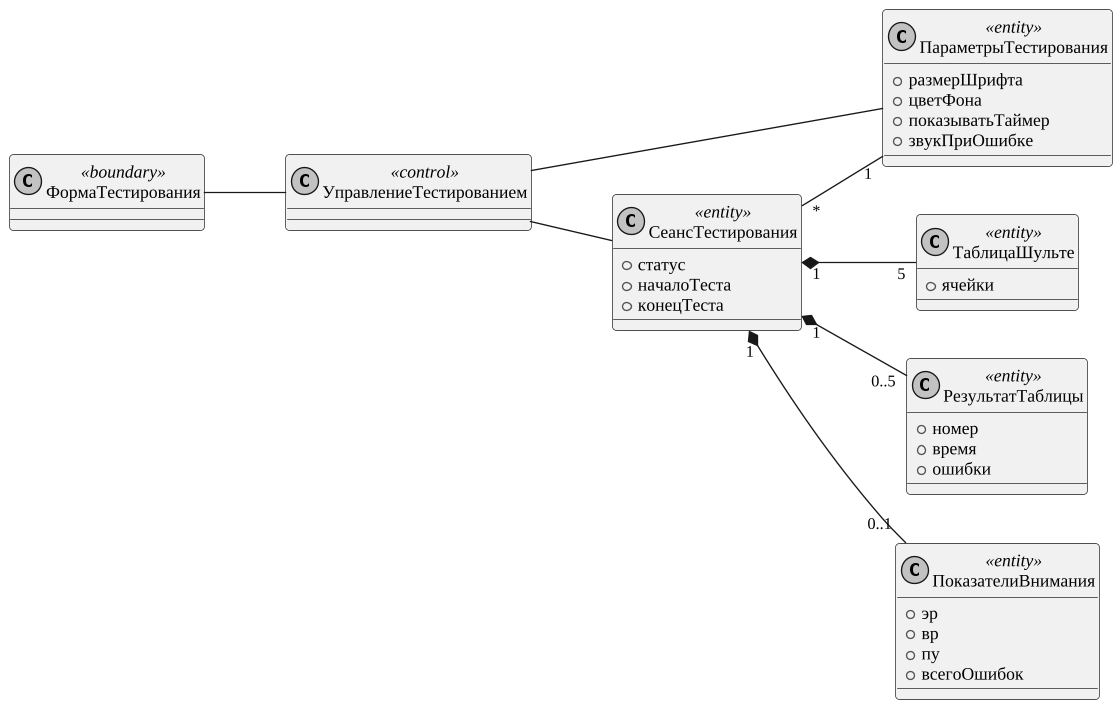

The diagram above was rendered by PlantUML. Its source (embedded in the PNG):
@startuml
skinparam monochrome true
skinparam shadowing false
skinparam defaultFontName "Liberation Serif"
skinparam defaultFontSize 13
skinparam dpi 130
skinparam ArrowFontSize 12
skinparam roundcorner 6
skinparam wrapWidth 320
left to right direction
class ФормаТестирования <<boundary>> {

}
class УправлениеТестированием <<control>> {

}
class ПараметрыТестирования <<entity>> {
  +размерШрифта
  +цветФона
  +показыватьТаймер
  +звукПриОшибке
}
class СеансТестирования <<entity>> {
  +статус
  +началоТеста
  +конецТеста
}
class ТаблицаШульте <<entity>> {
  +ячейки
}
class РезультатТаблицы <<entity>> {
  +номер
  +время
  +ошибки
}
class ПоказателиВнимания <<entity>> {
  +эр
  +вр
  +пу
  +всегоОшибок
}
ФормаТестирования -- УправлениеТестированием
УправлениеТестированием -- ПараметрыТестирования
УправлениеТестированием -- СеансТестирования
СеансТестирования "1" *-- "5" ТаблицаШульте
СеансТестирования "1" *-- "0..5" РезультатТаблицы
СеансТестирования "1" *-- "0..1" ПоказателиВнимания
СеансТестирования "*" -- "1" ПараметрыТестирования
@enduml